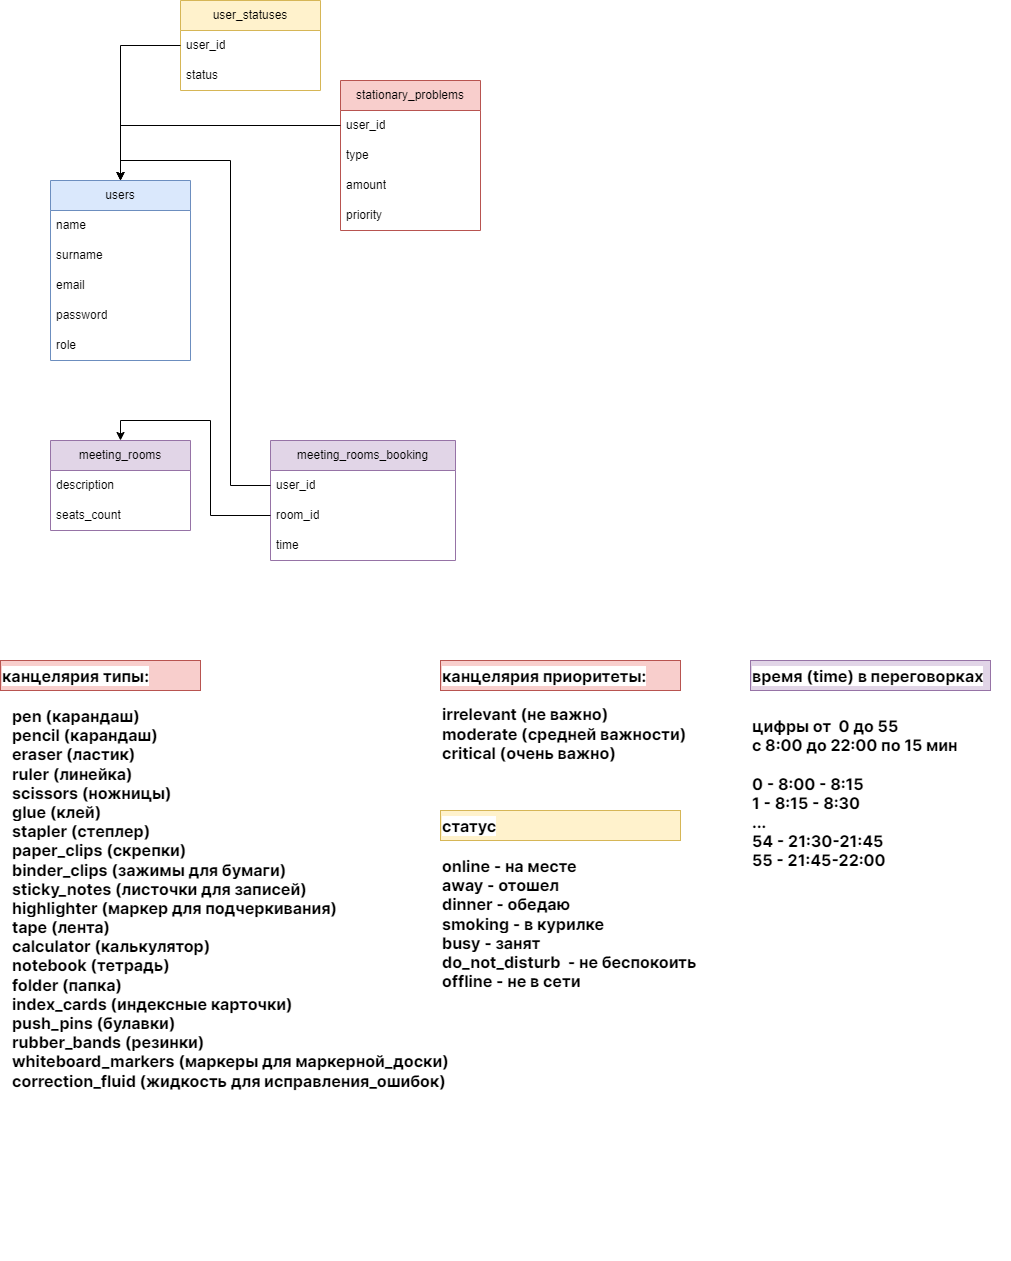

The diagram above was exported from draw.io. Its source (the exported page's mxGraphModel, read from the mxfile embedded in the PNG):
<mxGraphModel dx="1304" dy="718" grid="1" gridSize="10" guides="1" tooltips="1" connect="1" arrows="1" fold="1" page="1" pageScale="1" pageWidth="850" pageHeight="1100" math="0" shadow="0">
  <root>
    <mxCell id="0" />
    <mxCell id="1" parent="0" />
    <mxCell id="lje-7Rvt5xpMTxEH_Qha-55" value="&lt;font face=&quot;Inter, -apple-system, BlinkMacSystemFont, Segoe UI, Roboto, Helvetica, Arial, sans-serif, Apple Color Emoji, Segoe UI Emoji, Segoe UI Symbol&quot;&gt;&lt;span style=&quot;font-size: 16px; background-color: rgb(255, 255, 255);&quot;&gt;цифры от&amp;nbsp; 0 до 55&amp;nbsp;&lt;br&gt;с 8:00 до 22:00 по 15 мин&lt;br&gt;&lt;br&gt;0 - 8:00 - 8:15&lt;br&gt;1 - 8:15 - 8:30&lt;br&gt;...&lt;br&gt;54 - 21:30-21:45&lt;br&gt;55 - 21:45-22:00&lt;br&gt;&lt;/span&gt;&lt;/font&gt;" style="text;whiteSpace=wrap;html=1;" vertex="1" parent="1">
      <mxGeometry x="790" y="810" width="260" height="410" as="geometry" />
    </mxCell>
    <mxCell id="lje-7Rvt5xpMTxEH_Qha-3" value="users" style="swimlane;fontStyle=0;childLayout=stackLayout;horizontal=1;startSize=30;horizontalStack=0;resizeParent=1;resizeParentMax=0;resizeLast=0;collapsible=1;marginBottom=0;whiteSpace=wrap;html=1;fillColor=#dae8fc;strokeColor=#6c8ebf;" vertex="1" parent="1">
      <mxGeometry x="90" y="280" width="140" height="180" as="geometry" />
    </mxCell>
    <mxCell id="lje-7Rvt5xpMTxEH_Qha-4" value="name" style="text;strokeColor=none;fillColor=none;align=left;verticalAlign=middle;spacingLeft=4;spacingRight=4;overflow=hidden;points=[[0,0.5],[1,0.5]];portConstraint=eastwest;rotatable=0;whiteSpace=wrap;html=1;" vertex="1" parent="lje-7Rvt5xpMTxEH_Qha-3">
      <mxGeometry y="30" width="140" height="30" as="geometry" />
    </mxCell>
    <mxCell id="lje-7Rvt5xpMTxEH_Qha-5" value="surname" style="text;strokeColor=none;fillColor=none;align=left;verticalAlign=middle;spacingLeft=4;spacingRight=4;overflow=hidden;points=[[0,0.5],[1,0.5]];portConstraint=eastwest;rotatable=0;whiteSpace=wrap;html=1;" vertex="1" parent="lje-7Rvt5xpMTxEH_Qha-3">
      <mxGeometry y="60" width="140" height="30" as="geometry" />
    </mxCell>
    <mxCell id="lje-7Rvt5xpMTxEH_Qha-6" value="email" style="text;strokeColor=none;fillColor=none;align=left;verticalAlign=middle;spacingLeft=4;spacingRight=4;overflow=hidden;points=[[0,0.5],[1,0.5]];portConstraint=eastwest;rotatable=0;whiteSpace=wrap;html=1;" vertex="1" parent="lje-7Rvt5xpMTxEH_Qha-3">
      <mxGeometry y="90" width="140" height="30" as="geometry" />
    </mxCell>
    <mxCell id="lje-7Rvt5xpMTxEH_Qha-7" value="password" style="text;strokeColor=none;fillColor=none;align=left;verticalAlign=middle;spacingLeft=4;spacingRight=4;overflow=hidden;points=[[0,0.5],[1,0.5]];portConstraint=eastwest;rotatable=0;whiteSpace=wrap;html=1;" vertex="1" parent="lje-7Rvt5xpMTxEH_Qha-3">
      <mxGeometry y="120" width="140" height="30" as="geometry" />
    </mxCell>
    <mxCell id="lje-7Rvt5xpMTxEH_Qha-8" value="role" style="text;strokeColor=none;fillColor=none;align=left;verticalAlign=middle;spacingLeft=4;spacingRight=4;overflow=hidden;points=[[0,0.5],[1,0.5]];portConstraint=eastwest;rotatable=0;whiteSpace=wrap;html=1;" vertex="1" parent="lje-7Rvt5xpMTxEH_Qha-3">
      <mxGeometry y="150" width="140" height="30" as="geometry" />
    </mxCell>
    <mxCell id="lje-7Rvt5xpMTxEH_Qha-15" value="stationary_problems" style="swimlane;fontStyle=0;childLayout=stackLayout;horizontal=1;startSize=30;horizontalStack=0;resizeParent=1;resizeParentMax=0;resizeLast=0;collapsible=1;marginBottom=0;whiteSpace=wrap;html=1;fillColor=#f8cecc;strokeColor=#b85450;" vertex="1" parent="1">
      <mxGeometry x="380" y="180" width="140" height="150" as="geometry" />
    </mxCell>
    <mxCell id="lje-7Rvt5xpMTxEH_Qha-16" value="user_id" style="text;strokeColor=none;fillColor=none;align=left;verticalAlign=middle;spacingLeft=4;spacingRight=4;overflow=hidden;points=[[0,0.5],[1,0.5]];portConstraint=eastwest;rotatable=0;whiteSpace=wrap;html=1;" vertex="1" parent="lje-7Rvt5xpMTxEH_Qha-15">
      <mxGeometry y="30" width="140" height="30" as="geometry" />
    </mxCell>
    <mxCell id="lje-7Rvt5xpMTxEH_Qha-17" value="type" style="text;strokeColor=none;fillColor=none;align=left;verticalAlign=middle;spacingLeft=4;spacingRight=4;overflow=hidden;points=[[0,0.5],[1,0.5]];portConstraint=eastwest;rotatable=0;whiteSpace=wrap;html=1;" vertex="1" parent="lje-7Rvt5xpMTxEH_Qha-15">
      <mxGeometry y="60" width="140" height="30" as="geometry" />
    </mxCell>
    <mxCell id="lje-7Rvt5xpMTxEH_Qha-18" value="amount" style="text;strokeColor=none;fillColor=none;align=left;verticalAlign=middle;spacingLeft=4;spacingRight=4;overflow=hidden;points=[[0,0.5],[1,0.5]];portConstraint=eastwest;rotatable=0;whiteSpace=wrap;html=1;" vertex="1" parent="lje-7Rvt5xpMTxEH_Qha-15">
      <mxGeometry y="90" width="140" height="30" as="geometry" />
    </mxCell>
    <mxCell id="lje-7Rvt5xpMTxEH_Qha-19" value="priority" style="text;strokeColor=none;fillColor=none;align=left;verticalAlign=middle;spacingLeft=4;spacingRight=4;overflow=hidden;points=[[0,0.5],[1,0.5]];portConstraint=eastwest;rotatable=0;whiteSpace=wrap;html=1;" vertex="1" parent="lje-7Rvt5xpMTxEH_Qha-15">
      <mxGeometry y="120" width="140" height="30" as="geometry" />
    </mxCell>
    <mxCell id="lje-7Rvt5xpMTxEH_Qha-21" value="user_statuses" style="swimlane;fontStyle=0;childLayout=stackLayout;horizontal=1;startSize=30;horizontalStack=0;resizeParent=1;resizeParentMax=0;resizeLast=0;collapsible=1;marginBottom=0;whiteSpace=wrap;html=1;fillColor=#fff2cc;strokeColor=#d6b656;" vertex="1" parent="1">
      <mxGeometry x="220" y="100" width="140" height="90" as="geometry" />
    </mxCell>
    <mxCell id="lje-7Rvt5xpMTxEH_Qha-22" value="user_id" style="text;strokeColor=none;fillColor=none;align=left;verticalAlign=middle;spacingLeft=4;spacingRight=4;overflow=hidden;points=[[0,0.5],[1,0.5]];portConstraint=eastwest;rotatable=0;whiteSpace=wrap;html=1;" vertex="1" parent="lje-7Rvt5xpMTxEH_Qha-21">
      <mxGeometry y="30" width="140" height="30" as="geometry" />
    </mxCell>
    <mxCell id="lje-7Rvt5xpMTxEH_Qha-23" value="status" style="text;strokeColor=none;fillColor=none;align=left;verticalAlign=middle;spacingLeft=4;spacingRight=4;overflow=hidden;points=[[0,0.5],[1,0.5]];portConstraint=eastwest;rotatable=0;whiteSpace=wrap;html=1;" vertex="1" parent="lje-7Rvt5xpMTxEH_Qha-21">
      <mxGeometry y="60" width="140" height="30" as="geometry" />
    </mxCell>
    <mxCell id="lje-7Rvt5xpMTxEH_Qha-30" value="&lt;font face=&quot;Inter, -apple-system, BlinkMacSystemFont, Segoe UI, Roboto, Helvetica, Arial, sans-serif, Apple Color Emoji, Segoe UI Emoji, Segoe UI Symbol&quot;&gt;&lt;span style=&quot;font-size: 16px; background-color: rgb(255, 255, 255);&quot;&gt;канцелярия типы:&lt;/span&gt;&lt;/font&gt;" style="text;whiteSpace=wrap;html=1;fillColor=#f8cecc;strokeColor=#b85450;" vertex="1" parent="1">
      <mxGeometry x="40" y="760" width="200" height="30" as="geometry" />
    </mxCell>
    <mxCell id="lje-7Rvt5xpMTxEH_Qha-31" value="&lt;font face=&quot;Inter, -apple-system, BlinkMacSystemFont, Segoe UI, Roboto, Helvetica, Arial, sans-serif, Apple Color Emoji, Segoe UI Emoji, Segoe UI Symbol&quot;&gt;&lt;span style=&quot;font-size: 16px; background-color: rgb(255, 255, 255);&quot;&gt;канцелярия приоритеты:&lt;br&gt;&lt;br&gt;irrelevant (не важно)&lt;br&gt;moderate (средней важности)&lt;br&gt;critical (очень важно)&lt;br&gt;&lt;/span&gt;&lt;/font&gt;" style="text;whiteSpace=wrap;html=1;" vertex="1" parent="1">
      <mxGeometry x="480" y="760" width="260" height="410" as="geometry" />
    </mxCell>
    <mxCell id="lje-7Rvt5xpMTxEH_Qha-32" value="&lt;span style=&quot;font-family: Inter, -apple-system, BlinkMacSystemFont, &amp;quot;Segoe UI&amp;quot;, Roboto, Helvetica, Arial, sans-serif, &amp;quot;Apple Color Emoji&amp;quot;, &amp;quot;Segoe UI Emoji&amp;quot;, &amp;quot;Segoe UI Symbol&amp;quot;; font-size: 16px; font-style: normal; font-variant-ligatures: normal; font-variant-caps: normal; font-weight: 400; letter-spacing: normal; orphans: 2; text-align: left; text-indent: 0px; text-transform: none; widows: 2; word-spacing: 0px; -webkit-text-stroke-width: 0px; text-decoration-thickness: initial; text-decoration-style: initial; text-decoration-color: initial; float: none; background-color: rgb(255, 255, 255); display: inline !important;&quot;&gt;pen (карандаш)&lt;br&gt;pencil (карандаш)&lt;br&gt;eraser (ластик)&lt;br&gt;ruler (линейка)&lt;br&gt;scissors (ножницы)&lt;br&gt;glue (клей)&lt;br&gt;stapler (степлер)&lt;br&gt;paper_clips (скрепки)&lt;br&gt;binder_clips (зажимы для бумаги)&lt;br&gt;sticky_notes (листочки для записей)&lt;br&gt;highlighter (маркер для подчеркивания)&lt;br&gt;tape (лента)&lt;br&gt;calculator (калькулятор)&lt;br&gt;notebook (тетрадь)&lt;br&gt;folder (папка)&lt;br&gt;index_cards (индексные карточки)&lt;br&gt;push_pins (булавки)&lt;br&gt;rubber_bands (резинки)&lt;br&gt;whiteboard_markers (маркеры для маркерной_доски)&lt;br&gt;correction_fluid (жидкость для исправления_ошибок)&lt;/span&gt;" style="text;whiteSpace=wrap;html=1;" vertex="1" parent="1">
      <mxGeometry x="50" y="800" width="480" height="410" as="geometry" />
    </mxCell>
    <mxCell id="lje-7Rvt5xpMTxEH_Qha-33" value="&lt;font face=&quot;Inter, -apple-system, BlinkMacSystemFont, Segoe UI, Roboto, Helvetica, Arial, sans-serif, Apple Color Emoji, Segoe UI Emoji, Segoe UI Symbol&quot;&gt;&lt;span style=&quot;font-size: 16px; background-color: rgb(255, 255, 255);&quot;&gt;канцелярия приоритеты:&lt;/span&gt;&lt;/font&gt;" style="text;whiteSpace=wrap;html=1;fillColor=#f8cecc;strokeColor=#b85450;" vertex="1" parent="1">
      <mxGeometry x="480" y="760" width="240" height="30" as="geometry" />
    </mxCell>
    <mxCell id="lje-7Rvt5xpMTxEH_Qha-35" value="&lt;font face=&quot;Inter, -apple-system, BlinkMacSystemFont, Segoe UI, Roboto, Helvetica, Arial, sans-serif, Apple Color Emoji, Segoe UI Emoji, Segoe UI Symbol&quot;&gt;&lt;span style=&quot;font-size: 16px; background-color: rgb(255, 255, 255);&quot;&gt;статус&lt;/span&gt;&lt;/font&gt;" style="text;whiteSpace=wrap;html=1;fillColor=#fff2cc;strokeColor=#d6b656;" vertex="1" parent="1">
      <mxGeometry x="480" y="910" width="240" height="30" as="geometry" />
    </mxCell>
    <mxCell id="lje-7Rvt5xpMTxEH_Qha-36" value="&lt;font face=&quot;Inter, -apple-system, BlinkMacSystemFont, Segoe UI, Roboto, Helvetica, Arial, sans-serif, Apple Color Emoji, Segoe UI Emoji, Segoe UI Symbol&quot;&gt;&lt;span style=&quot;font-size: 16px; background-color: rgb(255, 255, 255);&quot;&gt;online - на месте&lt;br&gt;away - отошел&lt;br&gt;dinner - обедаю&lt;br&gt;smoking - в курилке&lt;br&gt;busy - занят&lt;br&gt;do_not_disturb&amp;nbsp; - не беспокоить&lt;br&gt;offline - не в сети&lt;br&gt;&lt;/span&gt;&lt;/font&gt;" style="text;whiteSpace=wrap;html=1;" vertex="1" parent="1">
      <mxGeometry x="480" y="950" width="260" height="410" as="geometry" />
    </mxCell>
    <mxCell id="lje-7Rvt5xpMTxEH_Qha-38" style="edgeStyle=orthogonalEdgeStyle;rounded=0;orthogonalLoop=1;jettySize=auto;html=1;entryX=0.5;entryY=0;entryDx=0;entryDy=0;" edge="1" parent="1" source="lje-7Rvt5xpMTxEH_Qha-22" target="lje-7Rvt5xpMTxEH_Qha-3">
      <mxGeometry relative="1" as="geometry" />
    </mxCell>
    <mxCell id="lje-7Rvt5xpMTxEH_Qha-40" style="edgeStyle=orthogonalEdgeStyle;rounded=0;orthogonalLoop=1;jettySize=auto;html=1;entryX=0.5;entryY=0;entryDx=0;entryDy=0;" edge="1" parent="1" source="lje-7Rvt5xpMTxEH_Qha-16" target="lje-7Rvt5xpMTxEH_Qha-3">
      <mxGeometry relative="1" as="geometry" />
    </mxCell>
    <mxCell id="lje-7Rvt5xpMTxEH_Qha-42" value="meeting_rooms" style="swimlane;fontStyle=0;childLayout=stackLayout;horizontal=1;startSize=30;horizontalStack=0;resizeParent=1;resizeParentMax=0;resizeLast=0;collapsible=1;marginBottom=0;whiteSpace=wrap;html=1;fillColor=#e1d5e7;strokeColor=#9673a6;" vertex="1" parent="1">
      <mxGeometry x="90" y="540" width="140" height="90" as="geometry" />
    </mxCell>
    <mxCell id="lje-7Rvt5xpMTxEH_Qha-44" value="description" style="text;strokeColor=none;fillColor=none;align=left;verticalAlign=middle;spacingLeft=4;spacingRight=4;overflow=hidden;points=[[0,0.5],[1,0.5]];portConstraint=eastwest;rotatable=0;whiteSpace=wrap;html=1;" vertex="1" parent="lje-7Rvt5xpMTxEH_Qha-42">
      <mxGeometry y="30" width="140" height="30" as="geometry" />
    </mxCell>
    <mxCell id="lje-7Rvt5xpMTxEH_Qha-47" value="seats_count" style="text;strokeColor=none;fillColor=none;align=left;verticalAlign=middle;spacingLeft=4;spacingRight=4;overflow=hidden;points=[[0,0.5],[1,0.5]];portConstraint=eastwest;rotatable=0;whiteSpace=wrap;html=1;" vertex="1" parent="lje-7Rvt5xpMTxEH_Qha-42">
      <mxGeometry y="60" width="140" height="30" as="geometry" />
    </mxCell>
    <mxCell id="lje-7Rvt5xpMTxEH_Qha-48" value="meeting_rooms_booking" style="swimlane;fontStyle=0;childLayout=stackLayout;horizontal=1;startSize=30;horizontalStack=0;resizeParent=1;resizeParentMax=0;resizeLast=0;collapsible=1;marginBottom=0;whiteSpace=wrap;html=1;fillColor=#e1d5e7;strokeColor=#9673a6;" vertex="1" parent="1">
      <mxGeometry x="310" y="540" width="185" height="120" as="geometry" />
    </mxCell>
    <mxCell id="lje-7Rvt5xpMTxEH_Qha-49" value="user_id" style="text;strokeColor=none;fillColor=none;align=left;verticalAlign=middle;spacingLeft=4;spacingRight=4;overflow=hidden;points=[[0,0.5],[1,0.5]];portConstraint=eastwest;rotatable=0;whiteSpace=wrap;html=1;" vertex="1" parent="lje-7Rvt5xpMTxEH_Qha-48">
      <mxGeometry y="30" width="185" height="30" as="geometry" />
    </mxCell>
    <mxCell id="lje-7Rvt5xpMTxEH_Qha-50" value="room_id" style="text;strokeColor=none;fillColor=none;align=left;verticalAlign=middle;spacingLeft=4;spacingRight=4;overflow=hidden;points=[[0,0.5],[1,0.5]];portConstraint=eastwest;rotatable=0;whiteSpace=wrap;html=1;" vertex="1" parent="lje-7Rvt5xpMTxEH_Qha-48">
      <mxGeometry y="60" width="185" height="30" as="geometry" />
    </mxCell>
    <mxCell id="lje-7Rvt5xpMTxEH_Qha-53" value="time" style="text;strokeColor=none;fillColor=none;align=left;verticalAlign=middle;spacingLeft=4;spacingRight=4;overflow=hidden;points=[[0,0.5],[1,0.5]];portConstraint=eastwest;rotatable=0;whiteSpace=wrap;html=1;" vertex="1" parent="lje-7Rvt5xpMTxEH_Qha-48">
      <mxGeometry y="90" width="185" height="30" as="geometry" />
    </mxCell>
    <mxCell id="lje-7Rvt5xpMTxEH_Qha-51" style="edgeStyle=orthogonalEdgeStyle;rounded=0;orthogonalLoop=1;jettySize=auto;html=1;entryX=0.5;entryY=0;entryDx=0;entryDy=0;" edge="1" parent="1" source="lje-7Rvt5xpMTxEH_Qha-50" target="lje-7Rvt5xpMTxEH_Qha-42">
      <mxGeometry relative="1" as="geometry">
        <Array as="points">
          <mxPoint x="250" y="615" />
          <mxPoint x="250" y="520" />
          <mxPoint x="160" y="520" />
        </Array>
      </mxGeometry>
    </mxCell>
    <mxCell id="lje-7Rvt5xpMTxEH_Qha-52" style="edgeStyle=orthogonalEdgeStyle;rounded=0;orthogonalLoop=1;jettySize=auto;html=1;entryX=0.5;entryY=0;entryDx=0;entryDy=0;" edge="1" parent="1" source="lje-7Rvt5xpMTxEH_Qha-49" target="lje-7Rvt5xpMTxEH_Qha-3">
      <mxGeometry relative="1" as="geometry" />
    </mxCell>
    <mxCell id="lje-7Rvt5xpMTxEH_Qha-54" value="&lt;font face=&quot;Inter, -apple-system, BlinkMacSystemFont, Segoe UI, Roboto, Helvetica, Arial, sans-serif, Apple Color Emoji, Segoe UI Emoji, Segoe UI Symbol&quot;&gt;&lt;span style=&quot;font-size: 16px; background-color: rgb(255, 255, 255);&quot;&gt;время (time) в переговорках&lt;/span&gt;&lt;/font&gt;" style="text;whiteSpace=wrap;html=1;fillColor=#e1d5e7;strokeColor=#9673a6;" vertex="1" parent="1">
      <mxGeometry x="790" y="760" width="240" height="30" as="geometry" />
    </mxCell>
  </root>
</mxGraphModel>